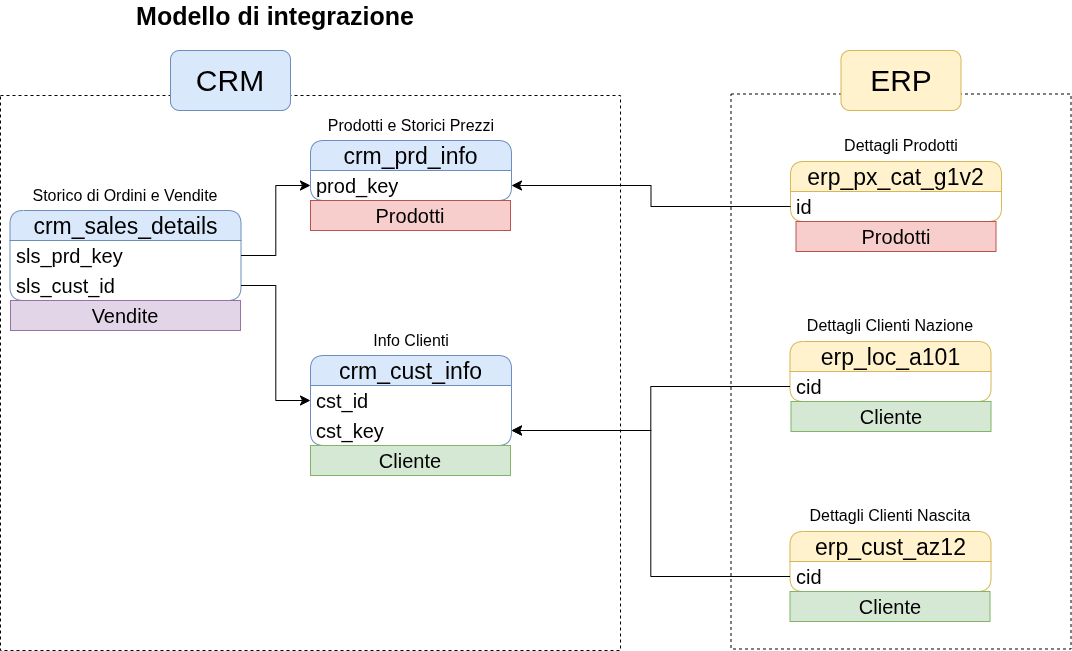

The diagram above was exported from draw.io. Its source (the exported page's mxGraphModel, read from the mxfile embedded in the PNG):
<mxGraphModel dx="1414" dy="933" grid="1" gridSize="10" guides="1" tooltips="1" connect="1" arrows="1" fold="1" page="1" pageScale="1" pageWidth="1169" pageHeight="827" math="0" shadow="0">
  <root>
    <mxCell id="0" />
    <mxCell id="1" parent="0" />
    <mxCell id="ZVxkHDMbfL4q6yDZzMc8-1" parent="1" style="text;html=1;whiteSpace=wrap;strokeColor=none;fillColor=none;align=center;verticalAlign=middle;rounded=0;fontSize=25;fontStyle=1" value="Modello di integrazione" vertex="1">
      <mxGeometry height="30" width="450" x="70" y="30" as="geometry" />
    </mxCell>
    <mxCell id="ZVxkHDMbfL4q6yDZzMc8-2" parent="1" style="swimlane;fontStyle=0;childLayout=stackLayout;horizontal=1;startSize=30;horizontalStack=0;resizeParent=1;resizeParentMax=0;resizeLast=0;collapsible=1;marginBottom=0;whiteSpace=wrap;html=1;rounded=1;shadow=0;fillColor=#dae8fc;strokeColor=#6c8ebf;fontSize=26;" value="&lt;font style=&quot;font-size: 23px;&quot;&gt;crm_cust_info&lt;/font&gt;" vertex="1">
      <mxGeometry height="90" width="201" x="330" y="385" as="geometry" />
    </mxCell>
    <mxCell id="ZVxkHDMbfL4q6yDZzMc8-3" parent="ZVxkHDMbfL4q6yDZzMc8-2" style="text;strokeColor=none;fillColor=none;align=left;verticalAlign=middle;spacingLeft=4;spacingRight=4;overflow=hidden;points=[[0,0.5],[1,0.5]];portConstraint=eastwest;rotatable=0;whiteSpace=wrap;html=1;fontSize=20;" value="cst_id" vertex="1">
      <mxGeometry height="30" width="201" y="30" as="geometry" />
    </mxCell>
    <mxCell id="ZVxkHDMbfL4q6yDZzMc8-39" parent="ZVxkHDMbfL4q6yDZzMc8-2" style="text;strokeColor=none;fillColor=none;align=left;verticalAlign=middle;spacingLeft=4;spacingRight=4;overflow=hidden;points=[[0,0.5],[1,0.5]];portConstraint=eastwest;rotatable=0;whiteSpace=wrap;html=1;fontSize=20;" value="cst_key" vertex="1">
      <mxGeometry height="30" width="201" y="60" as="geometry" />
    </mxCell>
    <mxCell id="ZVxkHDMbfL4q6yDZzMc8-6" parent="1" style="text;html=1;whiteSpace=wrap;strokeColor=none;fillColor=none;align=center;verticalAlign=middle;rounded=0;fontSize=16;" value="Info Clienti" vertex="1">
      <mxGeometry height="30" width="180" x="340.5" y="355" as="geometry" />
    </mxCell>
    <mxCell id="ZVxkHDMbfL4q6yDZzMc8-11" parent="1" style="swimlane;fontStyle=0;childLayout=stackLayout;horizontal=1;startSize=30;horizontalStack=0;resizeParent=1;resizeParentMax=0;resizeLast=0;collapsible=1;marginBottom=0;whiteSpace=wrap;html=1;rounded=1;shadow=0;fillColor=#dae8fc;strokeColor=#6c8ebf;fontSize=26;" value="&lt;font style=&quot;font-size: 23px;&quot;&gt;crm_prd_info&lt;/font&gt;" vertex="1">
      <mxGeometry height="60" width="201" x="330" y="170" as="geometry" />
    </mxCell>
    <mxCell id="ZVxkHDMbfL4q6yDZzMc8-12" parent="ZVxkHDMbfL4q6yDZzMc8-11" style="text;strokeColor=none;fillColor=none;align=left;verticalAlign=middle;spacingLeft=4;spacingRight=4;overflow=hidden;points=[[0,0.5],[1,0.5]];portConstraint=eastwest;rotatable=0;whiteSpace=wrap;html=1;fontSize=20;" value="prod_key" vertex="1">
      <mxGeometry height="30" width="201" y="30" as="geometry" />
    </mxCell>
    <mxCell id="ZVxkHDMbfL4q6yDZzMc8-13" parent="1" style="text;html=1;whiteSpace=wrap;strokeColor=none;fillColor=none;align=center;verticalAlign=middle;rounded=0;fontSize=16;" value="Prodotti e Storici Prezzi" vertex="1">
      <mxGeometry height="30" width="180" x="340.5" y="140" as="geometry" />
    </mxCell>
    <mxCell id="ZVxkHDMbfL4q6yDZzMc8-14" parent="1" style="swimlane;fontStyle=0;childLayout=stackLayout;horizontal=1;startSize=30;horizontalStack=0;resizeParent=1;resizeParentMax=0;resizeLast=0;collapsible=1;marginBottom=0;whiteSpace=wrap;html=1;rounded=1;shadow=0;fillColor=#dae8fc;strokeColor=#6c8ebf;fontSize=26;" value="&lt;font style=&quot;font-size: 23px;&quot;&gt;crm_sales_details&lt;/font&gt;" vertex="1">
      <mxGeometry height="90" width="231" x="29.5" y="240" as="geometry" />
    </mxCell>
    <mxCell id="ZVxkHDMbfL4q6yDZzMc8-15" parent="ZVxkHDMbfL4q6yDZzMc8-14" style="text;strokeColor=none;fillColor=none;align=left;verticalAlign=middle;spacingLeft=4;spacingRight=4;overflow=hidden;points=[[0,0.5],[1,0.5]];portConstraint=eastwest;rotatable=0;whiteSpace=wrap;html=1;fontSize=20;autosizeText=0;" value="sls_prd_key" vertex="1">
      <mxGeometry height="30" width="231" y="30" as="geometry" />
    </mxCell>
    <mxCell id="ZVxkHDMbfL4q6yDZzMc8-22" parent="ZVxkHDMbfL4q6yDZzMc8-14" style="text;strokeColor=none;fillColor=none;align=left;verticalAlign=middle;spacingLeft=4;spacingRight=4;overflow=hidden;points=[[0,0.5],[1,0.5]];portConstraint=eastwest;rotatable=0;whiteSpace=wrap;html=1;fontSize=20;autosizeText=0;rounded=1;" value="sls_cust_id" vertex="1">
      <mxGeometry height="30" width="231" y="60" as="geometry" />
    </mxCell>
    <mxCell id="ZVxkHDMbfL4q6yDZzMc8-16" parent="1" style="text;html=1;whiteSpace=wrap;strokeColor=none;fillColor=none;align=center;verticalAlign=middle;rounded=0;fontSize=16;" value="Storico di Ordini e Vendite" vertex="1">
      <mxGeometry height="30" width="209.5" x="40.25" y="210" as="geometry" />
    </mxCell>
    <mxCell id="ZVxkHDMbfL4q6yDZzMc8-26" edge="1" parent="1" source="ZVxkHDMbfL4q6yDZzMc8-15" style="edgeStyle=orthogonalEdgeStyle;rounded=0;orthogonalLoop=1;jettySize=auto;html=1;exitX=1;exitY=0.5;exitDx=0;exitDy=0;entryX=0;entryY=0.5;entryDx=0;entryDy=0;fontSize=12;startSize=8;endSize=8;" target="ZVxkHDMbfL4q6yDZzMc8-12">
      <mxGeometry relative="1" as="geometry" />
    </mxCell>
    <mxCell id="ZVxkHDMbfL4q6yDZzMc8-27" parent="1" style="swimlane;fontStyle=0;childLayout=stackLayout;horizontal=1;startSize=30;horizontalStack=0;resizeParent=1;resizeParentMax=0;resizeLast=0;collapsible=1;marginBottom=0;whiteSpace=wrap;html=1;rounded=1;shadow=0;fillColor=#fff2cc;strokeColor=#d6b656;fontSize=26;" value="&lt;font style=&quot;font-size: 23px;&quot;&gt;erp_cust_az12&lt;/font&gt;" vertex="1">
      <mxGeometry height="60" width="201" x="809.5" y="561" as="geometry" />
    </mxCell>
    <mxCell id="ZVxkHDMbfL4q6yDZzMc8-28" parent="ZVxkHDMbfL4q6yDZzMc8-27" style="text;strokeColor=none;fillColor=none;align=left;verticalAlign=middle;spacingLeft=4;spacingRight=4;overflow=hidden;points=[[0,0.5],[1,0.5]];portConstraint=eastwest;rotatable=0;whiteSpace=wrap;html=1;fontSize=20;" value="cid" vertex="1">
      <mxGeometry height="30" width="201" y="30" as="geometry" />
    </mxCell>
    <mxCell id="ZVxkHDMbfL4q6yDZzMc8-29" parent="1" style="text;html=1;whiteSpace=wrap;strokeColor=none;fillColor=none;align=center;verticalAlign=middle;rounded=0;fontSize=16;" value="Dettagli Clienti Nascita" vertex="1">
      <mxGeometry height="30" width="180" x="820" y="530" as="geometry" />
    </mxCell>
    <mxCell id="ZVxkHDMbfL4q6yDZzMc8-31" parent="1" style="swimlane;fontStyle=0;childLayout=stackLayout;horizontal=1;startSize=30;horizontalStack=0;resizeParent=1;resizeParentMax=0;resizeLast=0;collapsible=1;marginBottom=0;whiteSpace=wrap;html=1;rounded=1;shadow=0;fillColor=#fff2cc;strokeColor=#d6b656;fontSize=26;" value="&lt;font style=&quot;font-size: 23px;&quot;&gt;erp_loc_a101&lt;/font&gt;" vertex="1">
      <mxGeometry height="60" width="201" x="809.5" y="371" as="geometry" />
    </mxCell>
    <mxCell id="ZVxkHDMbfL4q6yDZzMc8-32" parent="ZVxkHDMbfL4q6yDZzMc8-31" style="text;strokeColor=none;fillColor=none;align=left;verticalAlign=middle;spacingLeft=4;spacingRight=4;overflow=hidden;points=[[0,0.5],[1,0.5]];portConstraint=eastwest;rotatable=0;whiteSpace=wrap;html=1;fontSize=20;" value="cid" vertex="1">
      <mxGeometry height="30" width="201" y="30" as="geometry" />
    </mxCell>
    <mxCell id="ZVxkHDMbfL4q6yDZzMc8-33" parent="1" style="text;html=1;whiteSpace=wrap;strokeColor=none;fillColor=none;align=center;verticalAlign=middle;rounded=0;fontSize=16;" value="Dettagli Clienti Nazione" vertex="1">
      <mxGeometry height="30" width="180" x="820" y="340" as="geometry" />
    </mxCell>
    <mxCell id="ZVxkHDMbfL4q6yDZzMc8-35" parent="1" style="swimlane;fontStyle=0;childLayout=stackLayout;horizontal=1;startSize=30;horizontalStack=0;resizeParent=1;resizeParentMax=0;resizeLast=0;collapsible=1;marginBottom=0;whiteSpace=wrap;html=1;rounded=1;shadow=0;fillColor=#fff2cc;strokeColor=#d6b656;fontSize=26;" value="&lt;span style=&quot;font-size: 23px;&quot;&gt;erp_px_cat_g1v2&lt;/span&gt;" vertex="1">
      <mxGeometry height="60" width="211" x="810" y="191" as="geometry" />
    </mxCell>
    <mxCell id="ZVxkHDMbfL4q6yDZzMc8-36" parent="ZVxkHDMbfL4q6yDZzMc8-35" style="text;strokeColor=none;fillColor=none;align=left;verticalAlign=middle;spacingLeft=4;spacingRight=4;overflow=hidden;points=[[0,0.5],[1,0.5]];portConstraint=eastwest;rotatable=0;whiteSpace=wrap;html=1;fontSize=20;" value="id" vertex="1">
      <mxGeometry height="30" width="211" y="30" as="geometry" />
    </mxCell>
    <mxCell id="ZVxkHDMbfL4q6yDZzMc8-37" parent="1" style="text;html=1;whiteSpace=wrap;strokeColor=none;fillColor=none;align=center;verticalAlign=middle;rounded=0;fontSize=16;" value="Dettagli Prodotti" vertex="1">
      <mxGeometry height="30" width="180" x="830.5" y="160" as="geometry" />
    </mxCell>
    <mxCell id="ZVxkHDMbfL4q6yDZzMc8-40" edge="1" parent="1" source="ZVxkHDMbfL4q6yDZzMc8-39" style="edgeStyle=orthogonalEdgeStyle;rounded=0;orthogonalLoop=1;jettySize=auto;html=1;exitX=1;exitY=0.5;exitDx=0;exitDy=0;fontSize=12;startSize=8;endSize=8;startArrow=classic;startFill=1;endArrow=none;endFill=0;" target="ZVxkHDMbfL4q6yDZzMc8-32">
      <mxGeometry relative="1" as="geometry" />
    </mxCell>
    <mxCell id="ZVxkHDMbfL4q6yDZzMc8-41" edge="1" parent="1" source="ZVxkHDMbfL4q6yDZzMc8-39" style="edgeStyle=orthogonalEdgeStyle;rounded=0;orthogonalLoop=1;jettySize=auto;html=1;exitX=1;exitY=0.5;exitDx=0;exitDy=0;entryX=0;entryY=0.5;entryDx=0;entryDy=0;fontSize=12;startSize=8;endSize=8;startArrow=classic;startFill=1;endArrow=none;endFill=0;" target="ZVxkHDMbfL4q6yDZzMc8-28">
      <mxGeometry relative="1" as="geometry" />
    </mxCell>
    <mxCell id="ZVxkHDMbfL4q6yDZzMc8-42" edge="1" parent="1" source="ZVxkHDMbfL4q6yDZzMc8-36" style="edgeStyle=orthogonalEdgeStyle;rounded=0;orthogonalLoop=1;jettySize=auto;html=1;exitX=0;exitY=0.5;exitDx=0;exitDy=0;entryX=1;entryY=0.5;entryDx=0;entryDy=0;fontSize=12;startSize=8;endSize=8;" target="ZVxkHDMbfL4q6yDZzMc8-12">
      <mxGeometry relative="1" as="geometry" />
    </mxCell>
    <mxCell id="ZVxkHDMbfL4q6yDZzMc8-43" edge="1" parent="1" source="ZVxkHDMbfL4q6yDZzMc8-22" style="edgeStyle=orthogonalEdgeStyle;rounded=0;orthogonalLoop=1;jettySize=auto;html=1;exitX=1;exitY=0.5;exitDx=0;exitDy=0;entryX=0;entryY=0.5;entryDx=0;entryDy=0;fontSize=12;startSize=8;endSize=8;" target="ZVxkHDMbfL4q6yDZzMc8-3">
      <mxGeometry relative="1" as="geometry" />
    </mxCell>
    <mxCell id="ZVxkHDMbfL4q6yDZzMc8-44" parent="1" style="rounded=0;whiteSpace=wrap;html=1;dashed=1;fillColor=none;" value="" vertex="1">
      <mxGeometry height="555" width="620" x="20" y="125" as="geometry" />
    </mxCell>
    <mxCell id="ZVxkHDMbfL4q6yDZzMc8-45" parent="1" style="rounded=0;whiteSpace=wrap;html=1;dashed=1;fillColor=none;" value="" vertex="1">
      <mxGeometry height="555" width="340" x="750.5" y="123.5" as="geometry" />
    </mxCell>
    <mxCell id="ZVxkHDMbfL4q6yDZzMc8-47" parent="1" style="rounded=1;whiteSpace=wrap;html=1;labelBackgroundColor=none;fillColor=#dae8fc;strokeColor=#6c8ebf;" value="&lt;font style=&quot;font-size: 30px;&quot;&gt;CRM&lt;/font&gt;" vertex="1">
      <mxGeometry height="60" width="120" x="190" y="80" as="geometry" />
    </mxCell>
    <mxCell id="ZVxkHDMbfL4q6yDZzMc8-48" parent="1" style="rounded=1;whiteSpace=wrap;html=1;labelBackgroundColor=none;fillColor=#fff2cc;strokeColor=#d6b656;" value="&lt;font style=&quot;font-size: 30px;&quot;&gt;ERP&lt;/font&gt;" vertex="1">
      <mxGeometry height="60" width="120" x="860.5" y="80" as="geometry" />
    </mxCell>
    <mxCell id="ZVxkHDMbfL4q6yDZzMc8-49" edge="1" parent="1" source="ZVxkHDMbfL4q6yDZzMc8-48" style="edgeStyle=none;curved=1;rounded=0;orthogonalLoop=1;jettySize=auto;html=1;exitX=0.5;exitY=0;exitDx=0;exitDy=0;fontSize=12;startSize=8;endSize=8;fillColor=#fff2cc;strokeColor=#d6b656;" target="ZVxkHDMbfL4q6yDZzMc8-48">
      <mxGeometry relative="1" as="geometry" />
    </mxCell>
    <mxCell id="_Lz8vLty7L-_TjwqBxxA-1" parent="1" style="text;html=1;strokeColor=#b85450;fillColor=#f8cecc;align=center;verticalAlign=middle;whiteSpace=wrap;overflow=hidden;fontSize=20;" value="Prodotti" vertex="1">
      <mxGeometry height="30" width="200" x="330" y="230" as="geometry" />
    </mxCell>
    <mxCell id="_Lz8vLty7L-_TjwqBxxA-2" parent="1" style="text;html=1;strokeColor=#b85450;fillColor=#f8cecc;align=center;verticalAlign=middle;whiteSpace=wrap;overflow=hidden;fontSize=20;" value="Prodotti" vertex="1">
      <mxGeometry height="30" width="200" x="815.5" y="251" as="geometry" />
    </mxCell>
    <mxCell id="_Lz8vLty7L-_TjwqBxxA-3" parent="1" style="text;html=1;strokeColor=#82b366;fillColor=#d5e8d4;align=center;verticalAlign=middle;whiteSpace=wrap;overflow=hidden;fontSize=20;" value="Cliente" vertex="1">
      <mxGeometry height="30" width="200" x="330" y="475" as="geometry" />
    </mxCell>
    <mxCell id="_Lz8vLty7L-_TjwqBxxA-4" parent="1" style="text;html=1;strokeColor=#82b366;fillColor=#d5e8d4;align=center;verticalAlign=middle;whiteSpace=wrap;overflow=hidden;fontSize=20;" value="Cliente" vertex="1">
      <mxGeometry height="30" width="200" x="810.5" y="431" as="geometry" />
    </mxCell>
    <mxCell id="_Lz8vLty7L-_TjwqBxxA-5" parent="1" style="text;html=1;strokeColor=#82b366;fillColor=#d5e8d4;align=center;verticalAlign=middle;whiteSpace=wrap;overflow=hidden;fontSize=20;" value="Cliente" vertex="1">
      <mxGeometry height="30" width="200" x="809.5" y="621" as="geometry" />
    </mxCell>
    <mxCell id="_Lz8vLty7L-_TjwqBxxA-6" parent="1" style="text;html=1;strokeColor=#9673a6;fillColor=#e1d5e7;align=center;verticalAlign=middle;whiteSpace=wrap;overflow=hidden;fontSize=20;" value="Vendite" vertex="1">
      <mxGeometry height="30" width="230" x="30" y="330" as="geometry" />
    </mxCell>
  </root>
</mxGraphModel>